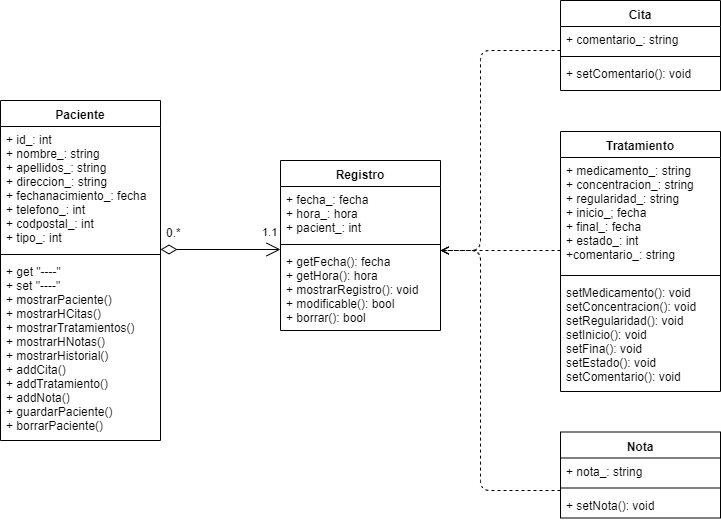

The diagram above was exported from draw.io. Its source (the exported page's mxGraphModel, read from the mxfile embedded in the PNG):
<mxGraphModel dx="1024" dy="566" grid="1" gridSize="10" guides="1" tooltips="1" connect="1" arrows="1" fold="1" page="1" pageScale="1" pageWidth="827" pageHeight="1169" math="0" shadow="0">
  <root>
    <mxCell id="0" />
    <mxCell id="1" parent="0" />
    <mxCell id="RfD7f8O184MrSpGz2rtI-1" value="Paciente" style="swimlane;fontStyle=1;align=center;verticalAlign=top;childLayout=stackLayout;horizontal=1;startSize=26;horizontalStack=0;resizeParent=1;resizeParentMax=0;resizeLast=0;collapsible=1;marginBottom=0;" parent="1" vertex="1">
      <mxGeometry x="80" y="210" width="160" height="340" as="geometry" />
    </mxCell>
    <mxCell id="RfD7f8O184MrSpGz2rtI-2" value="+ id_: int&#10;+ nombre_: string&#10;+ apellidos_: string&#10;+ direccion_: string&#10;+ fechanacimiento_: fecha&#10;+ telefono_: int&#10;+ codpostal_: int&#10;+ tipo_: int" style="text;strokeColor=none;fillColor=none;align=left;verticalAlign=top;spacingLeft=4;spacingRight=4;overflow=hidden;rotatable=0;points=[[0,0.5],[1,0.5]];portConstraint=eastwest;" parent="RfD7f8O184MrSpGz2rtI-1" vertex="1">
      <mxGeometry y="26" width="160" height="124" as="geometry" />
    </mxCell>
    <mxCell id="RfD7f8O184MrSpGz2rtI-3" value="" style="line;strokeWidth=1;fillColor=none;align=left;verticalAlign=middle;spacingTop=-1;spacingLeft=3;spacingRight=3;rotatable=0;labelPosition=right;points=[];portConstraint=eastwest;" parent="RfD7f8O184MrSpGz2rtI-1" vertex="1">
      <mxGeometry y="150" width="160" height="8" as="geometry" />
    </mxCell>
    <mxCell id="RfD7f8O184MrSpGz2rtI-4" value="+ get &quot;----&quot;&#10;+ set &quot;----&quot;&#10;+ mostrarPaciente()&#10;+ mostrarHCitas()&#10;+ mostrarTratamientos()&#10;+ mostrarHNotas()&#10;+ mostrarHistorial()&#10;+ addCita()&#10;+ addTratamiento()&#10;+ addNota()&#10;+ guardarPaciente()&#10;+ borrarPaciente()" style="text;strokeColor=none;fillColor=none;align=left;verticalAlign=top;spacingLeft=4;spacingRight=4;overflow=hidden;rotatable=0;points=[[0,0.5],[1,0.5]];portConstraint=eastwest;" parent="RfD7f8O184MrSpGz2rtI-1" vertex="1">
      <mxGeometry y="158" width="160" height="182" as="geometry" />
    </mxCell>
    <mxCell id="RfD7f8O184MrSpGz2rtI-5" value="Nota" style="swimlane;fontStyle=1;align=center;verticalAlign=top;childLayout=stackLayout;horizontal=1;startSize=26;horizontalStack=0;resizeParent=1;resizeParentMax=0;resizeLast=0;collapsible=1;marginBottom=0;" parent="1" vertex="1">
      <mxGeometry x="640" y="541.5" width="160" height="86" as="geometry" />
    </mxCell>
    <mxCell id="RfD7f8O184MrSpGz2rtI-6" value="+ nota_: string" style="text;strokeColor=none;fillColor=none;align=left;verticalAlign=top;spacingLeft=4;spacingRight=4;overflow=hidden;rotatable=0;points=[[0,0.5],[1,0.5]];portConstraint=eastwest;" parent="RfD7f8O184MrSpGz2rtI-5" vertex="1">
      <mxGeometry y="26" width="160" height="26" as="geometry" />
    </mxCell>
    <mxCell id="RfD7f8O184MrSpGz2rtI-7" value="" style="line;strokeWidth=1;fillColor=none;align=left;verticalAlign=middle;spacingTop=-1;spacingLeft=3;spacingRight=3;rotatable=0;labelPosition=right;points=[];portConstraint=eastwest;" parent="RfD7f8O184MrSpGz2rtI-5" vertex="1">
      <mxGeometry y="52" width="160" height="8" as="geometry" />
    </mxCell>
    <mxCell id="RfD7f8O184MrSpGz2rtI-8" value="+ setNota(): void" style="text;strokeColor=none;fillColor=none;align=left;verticalAlign=top;spacingLeft=4;spacingRight=4;overflow=hidden;rotatable=0;points=[[0,0.5],[1,0.5]];portConstraint=eastwest;" parent="RfD7f8O184MrSpGz2rtI-5" vertex="1">
      <mxGeometry y="60" width="160" height="26" as="geometry" />
    </mxCell>
    <mxCell id="RfD7f8O184MrSpGz2rtI-9" value="Tratamiento" style="swimlane;fontStyle=1;align=center;verticalAlign=top;childLayout=stackLayout;horizontal=1;startSize=26;horizontalStack=0;resizeParent=1;resizeParentMax=0;resizeLast=0;collapsible=1;marginBottom=0;" parent="1" vertex="1">
      <mxGeometry x="640" y="241" width="160" height="260" as="geometry" />
    </mxCell>
    <mxCell id="RfD7f8O184MrSpGz2rtI-10" value="+ medicamento_: string&#10;+ concentracion_: string&#10;+ regularidad_: string&#10;+ inicio_; fecha&#10;+ final_: fecha&#10;+ estado_: int&#10;+comentario_: string" style="text;strokeColor=none;fillColor=none;align=left;verticalAlign=top;spacingLeft=4;spacingRight=4;overflow=hidden;rotatable=0;points=[[0,0.5],[1,0.5]];portConstraint=eastwest;" parent="RfD7f8O184MrSpGz2rtI-9" vertex="1">
      <mxGeometry y="26" width="160" height="114" as="geometry" />
    </mxCell>
    <mxCell id="RfD7f8O184MrSpGz2rtI-11" value="" style="line;strokeWidth=1;fillColor=none;align=left;verticalAlign=middle;spacingTop=-1;spacingLeft=3;spacingRight=3;rotatable=0;labelPosition=right;points=[];portConstraint=eastwest;" parent="RfD7f8O184MrSpGz2rtI-9" vertex="1">
      <mxGeometry y="140" width="160" height="8" as="geometry" />
    </mxCell>
    <mxCell id="RfD7f8O184MrSpGz2rtI-12" value="setMedicamento(): void&#10;setConcentracion(): void&#10;setRegularidad(): void&#10;setInicio(): void&#10;setFina(): void&#10;setEstado(): void&#10;setComentario(): void" style="text;strokeColor=none;fillColor=none;align=left;verticalAlign=top;spacingLeft=4;spacingRight=4;overflow=hidden;rotatable=0;points=[[0,0.5],[1,0.5]];portConstraint=eastwest;" parent="RfD7f8O184MrSpGz2rtI-9" vertex="1">
      <mxGeometry y="148" width="160" height="112" as="geometry" />
    </mxCell>
    <mxCell id="RfD7f8O184MrSpGz2rtI-13" value="Cita" style="swimlane;fontStyle=1;align=center;verticalAlign=top;childLayout=stackLayout;horizontal=1;startSize=26;horizontalStack=0;resizeParent=1;resizeParentMax=0;resizeLast=0;collapsible=1;marginBottom=0;" parent="1" vertex="1">
      <mxGeometry x="640" y="110" width="160" height="90" as="geometry" />
    </mxCell>
    <mxCell id="RfD7f8O184MrSpGz2rtI-14" value="+ comentario_: string" style="text;strokeColor=none;fillColor=none;align=left;verticalAlign=top;spacingLeft=4;spacingRight=4;overflow=hidden;rotatable=0;points=[[0,0.5],[1,0.5]];portConstraint=eastwest;" parent="RfD7f8O184MrSpGz2rtI-13" vertex="1">
      <mxGeometry y="26" width="160" height="26" as="geometry" />
    </mxCell>
    <mxCell id="RfD7f8O184MrSpGz2rtI-15" value="" style="line;strokeWidth=1;fillColor=none;align=left;verticalAlign=middle;spacingTop=-1;spacingLeft=3;spacingRight=3;rotatable=0;labelPosition=right;points=[];portConstraint=eastwest;" parent="RfD7f8O184MrSpGz2rtI-13" vertex="1">
      <mxGeometry y="52" width="160" height="8" as="geometry" />
    </mxCell>
    <mxCell id="RfD7f8O184MrSpGz2rtI-16" value="+ setComentario(): void" style="text;strokeColor=none;fillColor=none;align=left;verticalAlign=top;spacingLeft=4;spacingRight=4;overflow=hidden;rotatable=0;points=[[0,0.5],[1,0.5]];portConstraint=eastwest;" parent="RfD7f8O184MrSpGz2rtI-13" vertex="1">
      <mxGeometry y="60" width="160" height="30" as="geometry" />
    </mxCell>
    <mxCell id="RfD7f8O184MrSpGz2rtI-17" value="Registro" style="swimlane;fontStyle=1;align=center;verticalAlign=top;childLayout=stackLayout;horizontal=1;startSize=26;horizontalStack=0;resizeParent=1;resizeParentMax=0;resizeLast=0;collapsible=1;marginBottom=0;" parent="1" vertex="1">
      <mxGeometry x="360" y="270" width="160" height="170" as="geometry" />
    </mxCell>
    <mxCell id="RfD7f8O184MrSpGz2rtI-18" value="+ fecha_: fecha&#10;+ hora_: hora&#10;+ pacient_: int" style="text;strokeColor=none;fillColor=none;align=left;verticalAlign=top;spacingLeft=4;spacingRight=4;overflow=hidden;rotatable=0;points=[[0,0.5],[1,0.5]];portConstraint=eastwest;" parent="RfD7f8O184MrSpGz2rtI-17" vertex="1">
      <mxGeometry y="26" width="160" height="54" as="geometry" />
    </mxCell>
    <mxCell id="RfD7f8O184MrSpGz2rtI-19" value="" style="line;strokeWidth=1;fillColor=none;align=left;verticalAlign=middle;spacingTop=-1;spacingLeft=3;spacingRight=3;rotatable=0;labelPosition=right;points=[];portConstraint=eastwest;" parent="RfD7f8O184MrSpGz2rtI-17" vertex="1">
      <mxGeometry y="80" width="160" height="8" as="geometry" />
    </mxCell>
    <mxCell id="RfD7f8O184MrSpGz2rtI-20" value="+ getFecha(): fecha&#10;+ getHora(): hora&#10;+ mostrarRegistro(): void&#10;+ modificable(): bool&#10;+ borrar(): bool" style="text;strokeColor=none;fillColor=none;align=left;verticalAlign=top;spacingLeft=4;spacingRight=4;overflow=hidden;rotatable=0;points=[[0,0.5],[1,0.5]];portConstraint=eastwest;" parent="RfD7f8O184MrSpGz2rtI-17" vertex="1">
      <mxGeometry y="88" width="160" height="82" as="geometry" />
    </mxCell>
    <mxCell id="RfD7f8O184MrSpGz2rtI-27" value="1.1" style="endArrow=open;html=1;endSize=12;startArrow=diamondThin;startSize=14;startFill=0;edgeStyle=orthogonalEdgeStyle;align=left;verticalAlign=bottom;" parent="1" edge="1">
      <mxGeometry x="0.6667" y="9" relative="1" as="geometry">
        <mxPoint x="240" y="359" as="sourcePoint" />
        <mxPoint x="360" y="359" as="targetPoint" />
        <mxPoint as="offset" />
      </mxGeometry>
    </mxCell>
    <mxCell id="RfD7f8O184MrSpGz2rtI-28" value="" style="html=1;verticalAlign=bottom;endArrow=open;dashed=1;endFill=0;" parent="1" edge="1">
      <mxGeometry width="80" relative="1" as="geometry">
        <mxPoint x="640" y="600" as="sourcePoint" />
        <mxPoint x="520" y="360" as="targetPoint" />
        <Array as="points">
          <mxPoint x="560" y="600" />
          <mxPoint x="560" y="360" />
        </Array>
      </mxGeometry>
    </mxCell>
    <mxCell id="RfD7f8O184MrSpGz2rtI-29" value="" style="html=1;verticalAlign=bottom;endArrow=open;dashed=1;endFill=0;" parent="1" edge="1">
      <mxGeometry width="80" relative="1" as="geometry">
        <mxPoint x="640" y="360" as="sourcePoint" />
        <mxPoint x="520" y="360" as="targetPoint" />
      </mxGeometry>
    </mxCell>
    <mxCell id="RfD7f8O184MrSpGz2rtI-30" value="" style="html=1;verticalAlign=bottom;endArrow=open;dashed=1;endFill=0;" parent="1" edge="1">
      <mxGeometry width="80" relative="1" as="geometry">
        <mxPoint x="640" y="160" as="sourcePoint" />
        <mxPoint x="520" y="360" as="targetPoint" />
        <Array as="points">
          <mxPoint x="560" y="160" />
          <mxPoint x="560" y="360" />
        </Array>
      </mxGeometry>
    </mxCell>
    <mxCell id="RfD7f8O184MrSpGz2rtI-31" value="0.*" style="text;strokeColor=none;fillColor=none;align=left;verticalAlign=top;spacingLeft=4;spacingRight=4;overflow=hidden;rotatable=0;points=[[0,0.5],[1,0.5]];portConstraint=eastwest;" parent="1" vertex="1">
      <mxGeometry x="240" y="329" width="100" height="26" as="geometry" />
    </mxCell>
  </root>
</mxGraphModel>